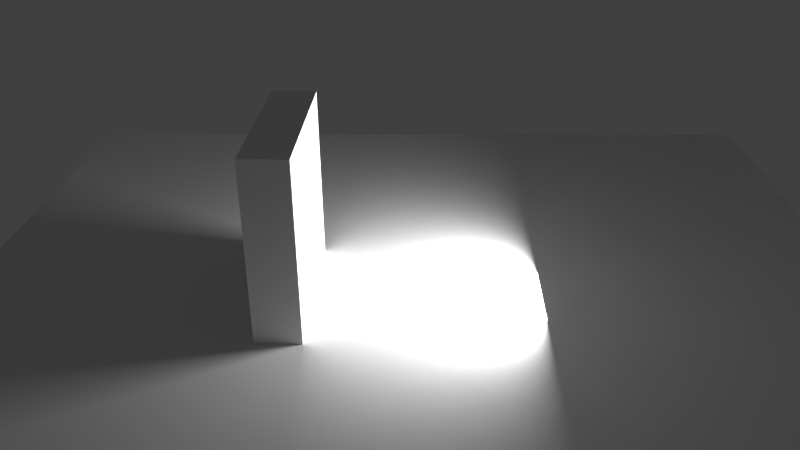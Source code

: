 # Source: LightAndPlane.blend  (saved by Blender 2.69.0; exported with 4.5.12 LTS)
import bpy
from mathutils import Matrix  # noqa: F401  (used for matrix-valued properties, if any)

bpy.ops.wm.read_factory_settings(use_empty=True)
scene = bpy.context.scene
scene.name = 'Scene'

# ---- collections
col_collection_1 = bpy.data.collections.new('Collection 1'); scene.collection.children.link(col_collection_1)

# ---- materials (node trees are filled in below, after node groups)
mat_material_001 = bpy.data.materials.new('Material.001')
mat_material_001.alpha_threshold = 0.0
mat_material_001.use_transparent_shadow = False
mat_material_001.roughness = 0.5
mat_material_001.line_color = (0.0, 0.0, 0.0, 1.0)

# ---- material node trees

# ---- world
world_world = bpy.data.worlds.new('World'); scene.world = world_world
world_world.color = (0.05088, 0.05088, 0.05088)
world_world.use_sun_shadow = False
world_world.sun_shadow_jitter_overblur = 0.0
world_world.cycles.sampling_method = 'MANUAL'
world_world.cycles.sample_map_resolution = 256

# ---- cameras
cam_camera = bpy.data.cameras.new('Camera')
cam_camera.clip_end = 100.0
cam_camera.lens = 35.0
cam_camera.sensor_width = 32.0
cam_camera.sensor_height = 18.0
cam_camera.ortho_scale = 7.314
cam_camera.dof.focus_distance = 0.0
cam_camera.dof.aperture_fstop = 128.0

# ---- lights
light_area_001 = bpy.data.lights.new('Area.001', 'AREA')
light_area_001.transmission_factor = 0.0
light_area_001.energy = 785.4
light_area_001.shadow_buffer_clip_start = 0.5
light_area_001.shadow_soft_size = 2.0
light_area_001.shadow_maximum_resolution = 0.006
light_area_001.use_absolute_resolution = True
light_area_001.size = 2.0
light_area_001.size_y = 0.1
light_area_001.cycles.use_multiple_importance_sampling = False

# ---- meshes
me_plane_001 = bpy.data.meshes.new('Plane.001')
me_plane_001.from_pydata([(1.0, -1.0, 0.0), (-1.0, -1.0, 0.0), (1.0, 1.0, 0.0), (-1.0, 1.0, 0.0), (1.0, -1.0, 1.0), (-1.0, -1.0, 1.0), (1.0, 1.0, 1.0), (-1.0, 1.0, 1.0), (1.0, -1.0, 0.0), (1.0, -1.0, 0.0), (-1.0, -1.0, 0.0), (-1.0, -1.0, 0.0), (1.0, 1.0, 0.0), (1.0, 1.0, 0.0), (-1.0, 1.0, 0.0), (-1.0, 1.0, 0.0), (1.0, -1.0, 1.0), (1.0, -1.0, 1.0), (-1.0, -1.0, 1.0), (-1.0, -1.0, 1.0), (1.0, 1.0, 1.0), (1.0, 1.0, 1.0), (-1.0, 1.0, 1.0), (-1.0, 1.0, 1.0)], [], [(1, 3, 2, 0), (5, 4, 6, 7), (12, 20, 16, 8), (10, 18, 22, 14), (15, 23, 21, 13), (9, 17, 19, 11)])
me_plane_001.materials.append(mat_material_001)
me_plane_001.use_remesh_preserve_volume = False
me_plane_001.use_remesh_preserve_attributes = False
me_plane_001.use_mirror_vertex_groups = False
me_plane_001.update()
me_plane = bpy.data.meshes.new('Plane')
me_plane.from_pydata([(1.0, -1.0, 0.0), (-1.0, -1.0, 0.0), (1.0, 1.0, 0.0), (-1.0, 1.0, 0.0)], [], [(1, 0, 2, 3)])
me_plane.materials.append(mat_material_001)
me_plane.use_remesh_preserve_volume = False
me_plane.use_remesh_preserve_attributes = False
me_plane.use_mirror_vertex_groups = False
me_plane.update()

# ---- objects
ob_plane_001 = bpy.data.objects.new('Plane.001', me_plane_001)
ob_plane = bpy.data.objects.new('Plane', me_plane)
ob_camera = bpy.data.objects.new('Camera', cam_camera)
ob_area_001 = bpy.data.objects.new('Area.001', light_area_001)

# ---- transforms, parenting, visibility, modifiers, constraints
ob_plane_001.location = (0.0, -2.0, 2.0)
ob_plane_001.rotation_euler = (1.571, -0.0, 0.0)
ob_plane_001.scale = (2.0, 2.0, 1.0)
ob_plane_001.lineart.crease_threshold = 0.0
ob_plane.location = (0.0, 0.0, 0.0)
ob_plane.scale = (10.0, 10.0, 10.0)
ob_plane.lineart.crease_threshold = 0.0
ob_camera.location = (16.6, 0.5912, 9.967)
ob_camera.rotation_euler = (1.109, 0.01082, 1.607)
ob_camera.lock_rotations_4d = False
ob_camera.empty_display_type = 'ARROWS'
ob_camera.color = (0.0, 0.0, 0.0, 0.0)
ob_camera.display_type = 'WIRE'
ob_camera.lineart.crease_threshold = 0.0
ob_area_001.location = (0.0, 3.0, 1.0)
ob_area_001.rotation_euler = (4.712, -0.0, 0.0)
ob_area_001.lineart.crease_threshold = 0.0

# ---- collection membership
col_collection_1.objects.link(ob_plane_001)
col_collection_1.objects.link(ob_plane)
col_collection_1.objects.link(ob_camera)
col_collection_1.objects.link(ob_area_001)

# ---- scene / render settings (as saved in the file)
scene.camera = ob_camera
scene.frame_start = 1; scene.frame_end = 250; scene.frame_set(3)
scene.render.engine = 'BLENDER_EEVEE_NEXT'
scene.render.image_settings.compression = 90
scene.render.resolution_percentage = 50
scene.render.dither_intensity = 0.0
scene.cycles.use_denoising = False
scene.cycles.samples = 10
scene.cycles.sampling_pattern = 'TABULATED_SOBOL'
scene.cycles.light_sampling_threshold = 0.0
scene.cycles.use_adaptive_sampling = False
scene.cycles.use_light_tree = False
scene.cycles.blur_glossy = 0.0
scene.cycles.volume_bounces = 1
scene.cycles.pixel_filter_type = 'GAUSSIAN'
scene.cycles.sample_clamp_indirect = 0.0
scene.view_settings.view_transform = 'Standard'
bpy.context.view_layer.update()
